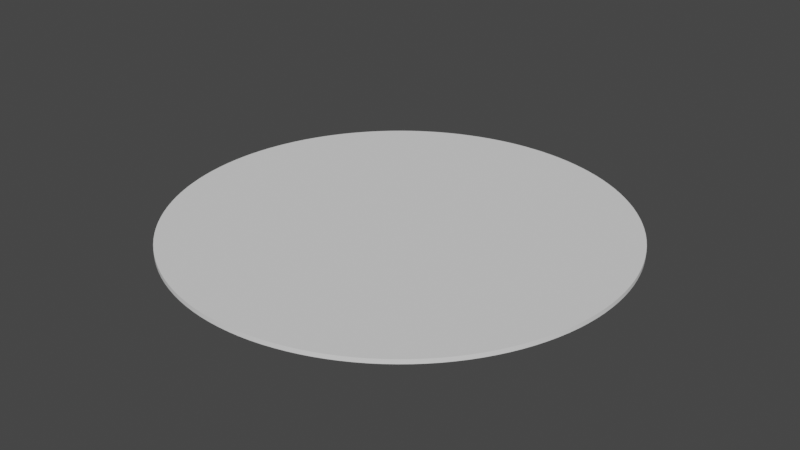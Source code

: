 # Source: Circle.Platform.blend  (saved by Blender 2.93.20; exported with 4.5.12 LTS)
import bpy
from mathutils import Matrix  # noqa: F401  (used for matrix-valued properties, if any)

bpy.ops.wm.read_factory_settings(use_empty=True)
scene = bpy.context.scene
scene.name = 'Scene'

# ---- collections
col_collection = bpy.data.collections.new('Collection'); scene.collection.children.link(col_collection)

# ---- node groups
ng_auto_smooth = bpy.data.node_groups.new('Auto Smooth', 'GeometryNodeTree')
_s = ng_auto_smooth.interface.new_socket(name='Geometry', in_out='OUTPUT', socket_type='NodeSocketGeometry')
_s = ng_auto_smooth.interface.new_socket(name='Geometry', in_out='INPUT', socket_type='NodeSocketGeometry')
_s = ng_auto_smooth.interface.new_socket(name='Angle', in_out='INPUT', socket_type='NodeSocketFloat')
_s.subtype = 'ANGLE'
_s.min_value = 0.0
_s.max_value = 3.142
ng_auto_smooth.is_modifier = True
_N = ng_auto_smooth.nodes; _L = ng_auto_smooth.links
n0 = _N.new('NodeGroupOutput'); n0.name = 'Group Output'; n0.location = (480, -100)
n1 = _N.new('NodeGroupInput'); n1.name = 'Group Input'; n1.location = (-420, -300)
n2 = _N.new('NodeGroupInput'); n2.name = 'Group Input.001'; n2.location = (-60, -100)
n3 = _N.new('GeometryNodeSetShadeSmooth'); n3.name = 'Set Shade Smooth'; n3.location = (120, -100)
n3.domain = 'EDGE'
n4 = _N.new('GeometryNodeSetShadeSmooth'); n4.name = 'Set Shade Smooth.001'; n4.location = (300, -100)
n5 = _N.new('GeometryNodeInputMeshEdgeAngle'); n5.name = 'Edge Angle'; n5.location = (-420, -220)
n6 = _N.new('GeometryNodeInputEdgeSmooth'); n6.name = 'Is Edge Smooth'; n6.location = (-60, -160)
n7 = _N.new('GeometryNodeInputShadeSmooth'); n7.name = 'Is Face Smooth'; n7.location = (-240, -340)
n8 = _N.new('FunctionNodeBooleanMath'); n8.name = 'Boolean Math'; n8.location = (-60, -220)
n9 = _N.new('FunctionNodeCompare'); n9.name = 'Compare'; n9.location = (-240, -180)
n9.operation = 'LESS_EQUAL'
_L.new(n5.outputs[0], n9.inputs[0])
_L.new(n4.outputs[0], n0.inputs[0])
_L.new(n1.outputs[1], n9.inputs[1])
_L.new(n9.outputs[0], n8.inputs[0])
_L.new(n7.outputs[0], n8.inputs[1])
_L.new(n2.outputs[0], n3.inputs[0])
_L.new(n6.outputs[0], n3.inputs[1])
_L.new(n3.outputs[0], n4.inputs[0])
_L.new(n8.outputs[0], n3.inputs[2])
n0.is_active_output = True

# ---- world
world_world = bpy.data.worlds.new('World'); scene.world = world_world
world_world.use_nodes = True; world_world.node_tree.nodes.clear()
_N = world_world.node_tree.nodes; _L = world_world.node_tree.links
n0 = _N.new('ShaderNodeOutputWorld'); n0.name = 'World Output'; n0.location = (300, 300)
n1 = _N.new('ShaderNodeBackground'); n1.name = 'Background'; n1.location = (10, 300)
n1.inputs[0].default_value = (0.05088, 0.05088, 0.05088, 1.0)
_L.new(n1.outputs[0], n0.inputs[0])
n0.is_active_output = True
world_world.color = (0.05088, 0.05088, 0.05088)
world_world.use_sun_shadow = False
world_world.sun_shadow_jitter_overblur = 0.0

# ---- meshes
me_circle_001 = bpy.data.meshes.new('Circle.001')
me_circle_001.from_pydata([(0.0, 1.0, 0.01), (-0.04907, 0.9988, 0.01), (-0.09802, 0.9952, 0.01), (-0.1467, 0.9892, 0.01), (-0.1951, 0.9808, 0.01), (-0.243, 0.97, 0.01), (-0.2903, 0.9569, 0.01), (-0.3369, 0.9415, 0.01), (-0.3827, 0.9239, 0.01), (-0.4276, 0.904, 0.01), (-0.4714, 0.8819, 0.01), (-0.5141, 0.8577, 0.01), (-0.5556, 0.8315, 0.01), (-0.5957, 0.8032, 0.01), (-0.6344, 0.773, 0.01), (-0.6716, 0.741, 0.01), (-0.7071, 0.7071, 0.01), (-0.741, 0.6716, 0.01), (-0.773, 0.6344, 0.01), (-0.8032, 0.5957, 0.01), (-0.8315, 0.5556, 0.01), (-0.8577, 0.5141, 0.01), (-0.8819, 0.4714, 0.01), (-0.904, 0.4276, 0.01), (-0.9239, 0.3827, 0.01), (-0.9415, 0.3369, 0.01), (-0.9569, 0.2903, 0.01), (-0.97, 0.243, 0.01), (-0.9808, 0.1951, 0.01), (-0.9892, 0.1467, 0.01), (-0.9952, 0.09802, 0.01), (-0.9988, 0.04907, 0.01), (-1.0, -4.371e-08, 0.01), (-0.9988, -0.04907, 0.01), (-0.9952, -0.09802, 0.01), (-0.9892, -0.1467, 0.01), (-0.9808, -0.1951, 0.01), (-0.97, -0.243, 0.01), (-0.9569, -0.2903, 0.01), (-0.9415, -0.3369, 0.01), (-0.9239, -0.3827, 0.01), (-0.904, -0.4276, 0.01), (-0.8819, -0.4714, 0.01), (-0.8577, -0.5141, 0.01), (-0.8315, -0.5556, 0.01), (-0.8032, -0.5957, 0.01), (-0.773, -0.6344, 0.01), (-0.741, -0.6716, 0.01), (-0.7071, -0.7071, 0.01), (-0.6716, -0.741, 0.01), (-0.6344, -0.773, 0.01), (-0.5957, -0.8032, 0.01), (-0.5556, -0.8315, 0.01), (-0.5141, -0.8577, 0.01), (-0.4714, -0.8819, 0.01), (-0.4276, -0.904, 0.01), (-0.3827, -0.9239, 0.01), (-0.3369, -0.9415, 0.01), (-0.2903, -0.9569, 0.01), (-0.243, -0.97, 0.01), (-0.1951, -0.9808, 0.01), (-0.1467, -0.9892, 0.01), (-0.09802, -0.9952, 0.01), (-0.04907, -0.9988, 0.01), (8.742e-08, -1.0, 0.01), (0.04907, -0.9988, 0.01), (0.09802, -0.9952, 0.01), (0.1467, -0.9892, 0.01), (0.1951, -0.9808, 0.01), (0.243, -0.97, 0.01), (0.2903, -0.9569, 0.01), (0.3369, -0.9415, 0.01), (0.3827, -0.9239, 0.01), (0.4276, -0.904, 0.01), (0.4714, -0.8819, 0.01), (0.5141, -0.8577, 0.01), (0.5556, -0.8315, 0.01), (0.5957, -0.8032, 0.01), (0.6344, -0.773, 0.01), (0.6716, -0.741, 0.01), (0.7071, -0.7071, 0.01), (0.741, -0.6716, 0.01), (0.773, -0.6344, 0.01), (0.8032, -0.5957, 0.01), (0.8315, -0.5556, 0.01), (0.8577, -0.5141, 0.01), (0.8819, -0.4714, 0.01), (0.904, -0.4276, 0.01), (0.9239, -0.3827, 0.01), (0.9415, -0.3369, 0.01), (0.9569, -0.2903, 0.01), (0.97, -0.243, 0.01), (0.9808, -0.1951, 0.01), (0.9892, -0.1467, 0.01), (0.9952, -0.09802, 0.01), (0.9988, -0.04907, 0.01), (1.0, 1.192e-08, 0.01), (0.9988, 0.04907, 0.01), (0.9952, 0.09802, 0.01), (0.9892, 0.1467, 0.01), (0.9808, 0.1951, 0.01), (0.97, 0.243, 0.01), (0.9569, 0.2903, 0.01), (0.9415, 0.3369, 0.01), (0.9239, 0.3827, 0.01), (0.904, 0.4276, 0.01), (0.8819, 0.4714, 0.01), (0.8577, 0.5141, 0.01), (0.8315, 0.5556, 0.01), (0.8032, 0.5957, 0.01), (0.773, 0.6344, 0.01), (0.741, 0.6716, 0.01), (0.7071, 0.7071, 0.01), (0.6716, 0.741, 0.01), (0.6344, 0.773, 0.01), (0.5957, 0.8032, 0.01), (0.5556, 0.8315, 0.01), (0.5141, 0.8577, 0.01), (0.4714, 0.8819, 0.01), (0.4276, 0.904, 0.01), (0.3827, 0.9239, 0.01), (0.3369, 0.9415, 0.01), (0.2903, 0.9569, 0.01), (0.243, 0.97, 0.01), (0.1951, 0.9808, 0.01), (0.1467, 0.9892, 0.01), (0.09802, 0.9952, 0.01), (0.04907, 0.9988, 0.01), (0.0, 1.0, -0.01), (-0.04907, 0.9988, -0.01), (-0.09802, 0.9952, -0.01), (-0.1467, 0.9892, -0.01), (-0.1951, 0.9808, -0.01), (-0.243, 0.97, -0.01), (-0.2903, 0.9569, -0.01), (-0.3369, 0.9415, -0.01), (-0.3827, 0.9239, -0.01), (-0.4276, 0.904, -0.01), (-0.4714, 0.8819, -0.01), (-0.5141, 0.8577, -0.01), (-0.5556, 0.8315, -0.01), (-0.5957, 0.8032, -0.01), (-0.6344, 0.773, -0.01), (-0.6716, 0.741, -0.01), (-0.7071, 0.7071, -0.01), (-0.741, 0.6716, -0.01), (-0.773, 0.6344, -0.01), (-0.8032, 0.5957, -0.01), (-0.8315, 0.5556, -0.01), (-0.8577, 0.5141, -0.01), (-0.8819, 0.4714, -0.01), (-0.904, 0.4276, -0.01), (-0.9239, 0.3827, -0.01), (-0.9415, 0.3369, -0.01), (-0.9569, 0.2903, -0.01), (-0.97, 0.243, -0.01), (-0.9808, 0.1951, -0.01), (-0.9892, 0.1467, -0.01), (-0.9952, 0.09802, -0.01), (-0.9988, 0.04907, -0.01), (-1.0, -4.371e-08, -0.01), (-0.9988, -0.04907, -0.01), (-0.9952, -0.09802, -0.01), (-0.9892, -0.1467, -0.01), (-0.9808, -0.1951, -0.01), (-0.97, -0.243, -0.01), (-0.9569, -0.2903, -0.01), (-0.9415, -0.3369, -0.01), (-0.9239, -0.3827, -0.01), (-0.904, -0.4276, -0.01), (-0.8819, -0.4714, -0.01), (-0.8577, -0.5141, -0.01), (-0.8315, -0.5556, -0.01), (-0.8032, -0.5957, -0.01), (-0.773, -0.6344, -0.01), (-0.741, -0.6716, -0.01), (-0.7071, -0.7071, -0.01), (-0.6716, -0.741, -0.01), (-0.6344, -0.773, -0.01), (-0.5957, -0.8032, -0.01), (-0.5556, -0.8315, -0.01), (-0.5141, -0.8577, -0.01), (-0.4714, -0.8819, -0.01), (-0.4276, -0.904, -0.01), (-0.3827, -0.9239, -0.01), (-0.3369, -0.9415, -0.01), (-0.2903, -0.9569, -0.01), (-0.243, -0.97, -0.01), (-0.1951, -0.9808, -0.01), (-0.1467, -0.9892, -0.01), (-0.09802, -0.9952, -0.01), (-0.04907, -0.9988, -0.01), (8.742e-08, -1.0, -0.01), (0.04907, -0.9988, -0.01), (0.09802, -0.9952, -0.01), (0.1467, -0.9892, -0.01), (0.1951, -0.9808, -0.01), (0.243, -0.97, -0.01), (0.2903, -0.9569, -0.01), (0.3369, -0.9415, -0.01), (0.3827, -0.9239, -0.01), (0.4276, -0.904, -0.01), (0.4714, -0.8819, -0.01), (0.5141, -0.8577, -0.01), (0.5556, -0.8315, -0.01), (0.5957, -0.8032, -0.01), (0.6344, -0.773, -0.01), (0.6716, -0.741, -0.01), (0.7071, -0.7071, -0.01), (0.741, -0.6716, -0.01), (0.773, -0.6344, -0.01), (0.8032, -0.5957, -0.01), (0.8315, -0.5556, -0.01), (0.8577, -0.5141, -0.01), (0.8819, -0.4714, -0.01), (0.904, -0.4276, -0.01), (0.9239, -0.3827, -0.01), (0.9415, -0.3369, -0.01), (0.9569, -0.2903, -0.01), (0.97, -0.243, -0.01), (0.9808, -0.1951, -0.01), (0.9892, -0.1467, -0.01), (0.9952, -0.09802, -0.01), (0.9988, -0.04907, -0.01), (1.0, 1.192e-08, -0.01), (0.9988, 0.04907, -0.01), (0.9952, 0.09802, -0.01), (0.9892, 0.1467, -0.01), (0.9808, 0.1951, -0.01), (0.97, 0.243, -0.01), (0.9569, 0.2903, -0.01), (0.9415, 0.3369, -0.01), (0.9239, 0.3827, -0.01), (0.904, 0.4276, -0.01), (0.8819, 0.4714, -0.01), (0.8577, 0.5141, -0.01), (0.8315, 0.5556, -0.01), (0.8032, 0.5957, -0.01), (0.773, 0.6344, -0.01), (0.741, 0.6716, -0.01), (0.7071, 0.7071, -0.01), (0.6716, 0.741, -0.01), (0.6344, 0.773, -0.01), (0.5957, 0.8032, -0.01), (0.5556, 0.8315, -0.01), (0.5141, 0.8577, -0.01), (0.4714, 0.8819, -0.01), (0.4276, 0.904, -0.01), (0.3827, 0.9239, -0.01), (0.3369, 0.9415, -0.01), (0.2903, 0.9569, -0.01), (0.243, 0.97, -0.01), (0.1951, 0.9808, -0.01), (0.1467, 0.9892, -0.01), (0.09802, 0.9952, -0.01), (0.04907, 0.9988, -0.01)], [], [(1, 2, 3, 4, 5, 6, 7, 8, 9, 10, 11, 12, 13, 14, 15, 16, 17, 18, 19, 20, 21, 22, 23, 24, 25, 26, 27, 28, 29, 30, 31, 32, 33, 34, 35, 36, 37, 38, 39, 40, 41, 42, 43, 44, 45, 46, 47, 48, 49, 50, 51, 52, 53, 54, 55, 56, 57, 58, 59, 60, 61, 62, 63, 64, 65, 66, 67, 68, 69, 70, 71, 72, 73, 74, 75, 76, 77, 78, 79, 80, 81, 82, 83, 84, 85, 86, 87, 88, 89, 90, 91, 92, 93, 94, 95, 96, 97, 98, 99, 100, 101, 102, 103, 104, 105, 106, 107, 108, 109, 110, 111, 112, 113, 114, 115, 116, 117, 118, 119, 120, 121, 122, 123, 124, 125, 126, 127, 0), (129, 128, 255, 254, 253, 252, 251, 250, 249, 248, 247, 246, 245, 244, 243, 242, 241, 240, 239, 238, 237, 236, 235, 234, 233, 232, 231, 230, 229, 228, 227, 226, 225, 224, 223, 222, 221, 220, 219, 218, 217, 216, 215, 214, 213, 212, 211, 210, 209, 208, 207, 206, 205, 204, 203, 202, 201, 200, 199, 198, 197, 196, 195, 194, 193, 192, 191, 190, 189, 188, 187, 186, 185, 184, 183, 182, 181, 180, 179, 178, 177, 176, 175, 174, 173, 172, 171, 170, 169, 168, 167, 166, 165, 164, 163, 162, 161, 160, 159, 158, 157, 156, 155, 154, 153, 152, 151, 150, 149, 148, 147, 146, 145, 144, 143, 142, 141, 140, 139, 138, 137, 136, 135, 134, 133, 132, 131, 130), (1, 0, 128, 129), (2, 1, 129, 130), (3, 2, 130, 131), (4, 3, 131, 132), (5, 4, 132, 133), (6, 5, 133, 134), (7, 6, 134, 135), (8, 7, 135, 136), (9, 8, 136, 137), (10, 9, 137, 138), (11, 10, 138, 139), (12, 11, 139, 140), (13, 12, 140, 141), (14, 13, 141, 142), (15, 14, 142, 143), (16, 15, 143, 144), (17, 16, 144, 145), (18, 17, 145, 146), (19, 18, 146, 147), (20, 19, 147, 148), (21, 20, 148, 149), (22, 21, 149, 150), (23, 22, 150, 151), (24, 23, 151, 152), (25, 24, 152, 153), (26, 25, 153, 154), (27, 26, 154, 155), (28, 27, 155, 156), (29, 28, 156, 157), (30, 29, 157, 158), (31, 30, 158, 159), (32, 31, 159, 160), (33, 32, 160, 161), (34, 33, 161, 162), (35, 34, 162, 163), (36, 35, 163, 164), (37, 36, 164, 165), (38, 37, 165, 166), (39, 38, 166, 167), (40, 39, 167, 168), (41, 40, 168, 169), (42, 41, 169, 170), (43, 42, 170, 171), (44, 43, 171, 172), (45, 44, 172, 173), (46, 45, 173, 174), (47, 46, 174, 175), (48, 47, 175, 176), (49, 48, 176, 177), (50, 49, 177, 178), (51, 50, 178, 179), (52, 51, 179, 180), (53, 52, 180, 181), (54, 53, 181, 182), (55, 54, 182, 183), (56, 55, 183, 184), (57, 56, 184, 185), (58, 57, 185, 186), (59, 58, 186, 187), (60, 59, 187, 188), (61, 60, 188, 189), (62, 61, 189, 190), (63, 62, 190, 191), (64, 63, 191, 192), (65, 64, 192, 193), (66, 65, 193, 194), (67, 66, 194, 195), (68, 67, 195, 196), (69, 68, 196, 197), (70, 69, 197, 198), (71, 70, 198, 199), (72, 71, 199, 200), (73, 72, 200, 201), (74, 73, 201, 202), (75, 74, 202, 203), (76, 75, 203, 204), (77, 76, 204, 205), (78, 77, 205, 206), (79, 78, 206, 207), (80, 79, 207, 208), (81, 80, 208, 209), (82, 81, 209, 210), (83, 82, 210, 211), (84, 83, 211, 212), (85, 84, 212, 213), (86, 85, 213, 214), (87, 86, 214, 215), (88, 87, 215, 216), (89, 88, 216, 217), (90, 89, 217, 218), (91, 90, 218, 219), (92, 91, 219, 220), (93, 92, 220, 221), (94, 93, 221, 222), (95, 94, 222, 223), (96, 95, 223, 224), (97, 96, 224, 225), (98, 97, 225, 226), (99, 98, 226, 227), (100, 99, 227, 228), (101, 100, 228, 229), (102, 101, 229, 230), (103, 102, 230, 231), (104, 103, 231, 232), (105, 104, 232, 233), (106, 105, 233, 234), (107, 106, 234, 235), (108, 107, 235, 236), (109, 108, 236, 237), (110, 109, 237, 238), (111, 110, 238, 239), (112, 111, 239, 240), (113, 112, 240, 241), (114, 113, 241, 242), (115, 114, 242, 243), (116, 115, 243, 244), (117, 116, 244, 245), (118, 117, 245, 246), (119, 118, 246, 247), (120, 119, 247, 248), (121, 120, 248, 249), (122, 121, 249, 250), (123, 122, 250, 251), (124, 123, 251, 252), (125, 124, 252, 253), (126, 125, 253, 254), (127, 126, 254, 255), (0, 127, 255, 128)])
me_circle_001.polygons.foreach_set('use_smooth', [True] * 130)
_uv = me_circle_001.uv_layers.new(name='UVMap')
_uv.uv.foreach_set('vector', [0.0, 0.0, 0.0, 0.0, 0.0, 0.0, 0.0, 0.0, 0.0, 0.0, 0.0, 0.0, 0.0, 0.0, 0.0, 0.0, 0.0, 0.0, 0.0, 0.0, 0.0, 0.0, 0.0, 0.0, 0.0, 0.0, 0.0, 0.0, 0.0, 0.0, 0.0, 0.0, 0.0, 0.0, 0.0, 0.0, 0.0, 0.0, 0.0, 0.0, 0.0, 0.0, 0.0, 0.0, 0.0, 0.0, 0.0, 0.0, 0.0, 0.0, 0.0, 0.0, 0.0, 0.0, 0.0, 0.0, 0.0, 0.0, 0.0, 0.0, 0.0, 0.0, 0.0, 0.0, 0.0, 0.0, 0.0, 0.0, 0.0, 0.0, 0.0, 0.0, 0.0, 0.0, 0.0, 0.0, 0.0, 0.0, 0.0, 0.0, 0.0, 0.0, 0.0, 0.0, 0.0, 0.0, 0.0, 0.0, 0.0, 0.0, 0.0, 0.0, 0.0, 0.0, 0.0, 0.0, 0.0, 0.0, 0.0, 0.0, 0.0, 0.0, 0.0, 0.0, 0.0, 0.0, 0.0, 0.0, 0.0, 0.0, 0.0, 0.0, 0.0, 0.0, 0.0, 0.0, 0.0, 0.0, 0.0, 0.0, 0.0, 0.0, 0.0, 0.0, 0.0, 0.0, 0.0, 0.0, 0.0, 0.0, 0.0, 0.0, 0.0, 0.0, 0.0, 0.0, 0.0, 0.0, 0.0, 0.0, 0.0, 0.0, 0.0, 0.0, 0.0, 0.0, 0.0, 0.0, 0.0, 0.0, 0.0, 0.0, 0.0, 0.0, 0.0, 0.0, 0.0, 0.0, 0.0, 0.0, 0.0, 0.0, 0.0, 0.0, 0.0, 0.0, 0.0, 0.0, 0.0, 0.0, 0.0, 0.0, 0.0, 0.0, 0.0, 0.0, 0.0, 0.0, 0.0, 0.0, 0.0, 0.0, 0.0, 0.0, 0.0, 0.0, 0.0, 0.0, 0.0, 0.0, 0.0, 0.0, 0.0, 0.0, 0.0, 0.0, 0.0, 0.0, 0.0, 0.0, 0.0, 0.0, 0.0, 0.0, 0.0, 0.0, 0.0, 0.0, 0.0, 0.0, 0.0, 0.0, 0.0, 0.0, 0.0, 0.0, 0.0, 0.0, 0.0, 0.0, 0.0, 0.0, 0.0, 0.0, 0.0, 0.0, 0.0, 0.0, 0.0, 0.0, 0.0, 0.0, 0.0, 0.0, 0.0, 0.0, 0.0, 0.0, 0.0, 0.0, 0.0, 0.0, 0.0, 0.0, 0.0, 0.0, 0.0, 0.0, 0.0, 0.0, 0.0, 0.0, 0.0, 0.0, 0.0, 0.0, 0.0, 0.0, 0.0, 0.0, 0.0, 0.0, 0.0, 0.0, 0.0, 0.0, 0.0, 0.0, 0.0, 0.0, 0.0, 0.0, 0.0, 0.0, 0.0, 0.0, 0.0, 0.0, 0.0, 0.0, 0.0, 0.0, 0.0, 0.0, 0.0, 0.0, 0.0, 0.0, 0.0, 0.0, 0.0, 0.0, 0.0, 0.0, 0.0, 0.0, 0.0, 0.0, 0.0, 0.0, 0.0, 0.0, 0.0, 0.0, 0.0, 0.0, 0.0, 0.0, 0.0, 0.0, 0.0, 0.0, 0.0, 0.0, 0.0, 0.0, 0.0, 0.0, 0.0, 0.0, 0.0, 0.0, 0.0, 0.0, 0.0, 0.0, 0.0, 0.0, 0.0, 0.0, 0.0, 0.0, 0.0, 0.0, 0.0, 0.0, 0.0, 0.0, 0.0, 0.0, 0.0, 0.0, 0.0, 0.0, 0.0, 0.0, 0.0, 0.0, 0.0, 0.0, 0.0, 0.0, 0.0, 0.0, 0.0, 0.0, 0.0, 0.0, 0.0, 0.0, 0.0, 0.0, 0.0, 0.0, 0.0, 0.0, 0.0, 0.0, 0.0, 0.0, 0.0, 0.0, 0.0, 0.0, 0.0, 0.0, 0.0, 0.0, 0.0, 0.0, 0.0, 0.0, 0.0, 0.0, 0.0, 0.0, 0.0, 0.0, 0.0, 0.0, 0.0, 0.0, 0.0, 0.0, 0.0, 0.0, 0.0, 0.0, 0.0, 0.0, 0.0, 0.0, 0.0, 0.0, 0.0, 0.0, 0.0, 0.0, 0.0, 0.0, 0.0, 0.0, 0.0, 0.0, 0.0, 0.0, 0.0, 0.0, 0.0, 0.0, 0.0, 0.0, 0.0, 0.0, 0.0, 0.0, 0.0, 0.0, 0.0, 0.0, 0.0, 0.0, 0.0, 0.0, 0.0, 0.0, 0.0, 0.0, 0.0, 0.0, 0.0, 0.0, 0.0, 0.0, 0.0, 0.0, 0.0, 0.0, 0.0, 0.0, 0.0, 0.0, 0.0, 0.0, 0.0, 0.0, 0.0, 0.0, 0.0, 0.0, 0.0, 0.0, 0.0, 0.0, 0.0, 0.0, 0.0, 0.0, 0.0, 0.0, 0.0, 0.0, 0.0, 0.0, 0.0, 0.0, 0.0, 0.0, 0.0, 0.0, 0.0, 0.0, 0.0, 0.0, 0.0, 0.0, 0.0, 0.0, 0.0, 0.0, 0.0, 0.0, 0.0, 0.0, 0.0, 0.0, 0.0, 0.0, 0.0, 0.0, 0.0, 0.0, 0.0, 0.0, 0.0, 0.0, 0.0, 0.0, 0.0, 0.0, 0.0, 0.0, 0.0, 0.0, 0.0, 0.0, 0.0, 0.0, 0.0, 0.0, 0.0, 0.0, 0.0, 0.0, 0.0, 0.0, 0.0, 0.0, 0.0, 0.0, 0.0, 0.0, 0.0, 0.0, 0.0, 0.0, 0.0, 0.0, 0.0, 0.0, 0.0, 0.0, 0.0, 0.0, 0.0, 0.0, 0.0, 0.0, 0.0, 0.0, 0.0, 0.0, 0.0, 0.0, 0.0, 0.0, 0.0, 0.0, 0.0, 0.0, 0.0, 0.0, 0.0, 0.0, 0.0, 0.0, 0.0, 0.0, 0.0, 0.0, 0.0, 0.0, 0.0, 0.0, 0.0, 0.0, 0.0, 0.0, 0.0, 0.0, 0.0, 0.0, 0.0, 0.0, 0.0, 0.0, 0.0, 0.0, 0.0, 0.0, 0.0, 0.0, 0.0, 0.0, 0.0, 0.0, 0.0, 0.0, 0.0, 0.0, 0.0, 0.0, 0.0, 0.0, 0.0, 0.0, 0.0, 0.0, 0.0, 0.0, 0.0, 0.0, 0.0, 0.0, 0.0, 0.0, 0.0, 0.0, 0.0, 0.0, 0.0, 0.0, 0.0, 0.0, 0.0, 0.0, 0.0, 0.0, 0.0, 0.0, 0.0, 0.0, 0.0, 0.0, 0.0, 0.0, 0.0, 0.0, 0.0, 0.0, 0.0, 0.0, 0.0, 0.0, 0.0, 0.0, 0.0, 0.0, 0.0, 0.0, 0.0, 0.0, 0.0, 0.0, 0.0, 0.0, 0.0, 0.0, 0.0, 0.0, 0.0, 0.0, 0.0, 0.0, 0.0, 0.0, 0.0, 0.0, 0.0, 0.0, 0.0, 0.0, 0.0, 0.0, 0.0, 0.0, 0.0, 0.0, 0.0, 0.0, 0.0, 0.0, 0.0, 0.0, 0.0, 0.0, 0.0, 0.0, 0.0, 0.0, 0.0, 0.0, 0.0, 0.0, 0.0, 0.0, 0.0, 0.0, 0.0, 0.0, 0.0, 0.0, 0.0, 0.0, 0.0, 0.0, 0.0, 0.0, 0.0, 0.0, 0.0, 0.0, 0.0, 0.0, 0.0, 0.0, 0.0, 0.0, 0.0, 0.0, 0.0, 0.0, 0.0, 0.0, 0.0, 0.0, 0.0, 0.0, 0.0, 0.0, 0.0, 0.0, 0.0, 0.0, 0.0, 0.0, 0.0, 0.0, 0.0, 0.0, 0.0, 0.0, 0.0, 0.0, 0.0, 0.0, 0.0, 0.0, 0.0, 0.0, 0.0, 0.0, 0.0, 0.0, 0.0, 0.0, 0.0, 0.0, 0.0, 0.0, 0.0, 0.0, 0.0, 0.0, 0.0, 0.0, 0.0, 0.0, 0.0, 0.0, 0.0, 0.0, 0.0, 0.0, 0.0, 0.0, 0.0, 0.0, 0.0, 0.0, 0.0, 0.0, 0.0, 0.0, 0.0, 0.0, 0.0, 0.0, 0.0, 0.0, 0.0, 0.0, 0.0, 0.0, 0.0, 0.0, 0.0, 0.0, 0.0, 0.0, 0.0, 0.0, 0.0, 0.0, 0.0, 0.0, 0.0, 0.0, 0.0, 0.0, 0.0, 0.0, 0.0, 0.0, 0.0, 0.0, 0.0, 0.0, 0.0, 0.0, 0.0, 0.0, 0.0, 0.0, 0.0, 0.0, 0.0, 0.0, 0.0, 0.0, 0.0, 0.0, 0.0, 0.0, 0.0, 0.0, 0.0, 0.0, 0.0, 0.0, 0.0, 0.0, 0.0, 0.0, 0.0, 0.0, 0.0, 0.0, 0.0, 0.0, 0.0, 0.0, 0.0, 0.0, 0.0, 0.0, 0.0, 0.0, 0.0, 0.0, 0.0, 0.0, 0.0, 0.0, 0.0, 0.0, 0.0, 0.0, 0.0, 0.0, 0.0, 0.0, 0.0, 0.0, 0.0, 0.0, 0.0, 0.0, 0.0, 0.0, 0.0, 0.0, 0.0, 0.0, 0.0, 0.0, 0.0, 0.0, 0.0, 0.0, 0.0, 0.0, 0.0, 0.0, 0.0, 0.0, 0.0, 0.0, 0.0, 0.0, 0.0, 0.0, 0.0, 0.0, 0.0, 0.0, 0.0, 0.0, 0.0, 0.0, 0.0, 0.0, 0.0, 0.0, 0.0, 0.0, 0.0, 0.0, 0.0, 0.0, 0.0, 0.0, 0.0, 0.0, 0.0, 0.0, 0.0, 0.0, 0.0, 0.0, 0.0, 0.0, 0.0, 0.0, 0.0, 0.0, 0.0, 0.0, 0.0, 0.0, 0.0, 0.0, 0.0, 0.0, 0.0, 0.0, 0.0, 0.0, 0.0, 0.0, 0.0, 0.0, 0.0, 0.0, 0.0, 0.0, 0.0, 0.0, 0.0, 0.0, 0.0, 0.0, 0.0, 0.0, 0.0, 0.0, 0.0, 0.0, 0.0, 0.0, 0.0, 0.0, 0.0, 0.0, 0.0, 0.0, 0.0, 0.0, 0.0, 0.0, 0.0, 0.0, 0.0, 0.0, 0.0, 0.0, 0.0, 0.0, 0.0, 0.0, 0.0, 0.0, 0.0, 0.0, 0.0, 0.0, 0.0, 0.0, 0.0, 0.0, 0.0, 0.0, 0.0, 0.0, 0.0, 0.0, 0.0, 0.0, 0.0, 0.0, 0.0, 0.0, 0.0, 0.0, 0.0, 0.0, 0.0, 0.0, 0.0, 0.0, 0.0, 0.0, 0.0, 0.0, 0.0, 0.0, 0.0, 0.0, 0.0, 0.0, 0.0, 0.0, 0.0, 0.0, 0.0, 0.0, 0.0, 0.0, 0.0, 0.0, 0.0, 0.0, 0.0, 0.0, 0.0, 0.0, 0.0, 0.0, 0.0, 0.0, 0.0, 0.0, 0.0, 0.0, 0.0, 0.0, 0.0, 0.0, 0.0, 0.0, 0.0, 0.0, 0.0, 0.0, 0.0, 0.0, 0.0, 0.0, 0.0, 0.0, 0.0, 0.0, 0.0, 0.0, 0.0, 0.0, 0.0, 0.0, 0.0, 0.0, 0.0, 0.0, 0.0, 0.0, 0.0, 0.0, 0.0, 0.0, 0.0, 0.0, 0.0, 0.0, 0.0, 0.0, 0.0, 0.0, 0.0, 0.0, 0.0, 0.0, 0.0, 0.0, 0.0, 0.0, 0.0, 0.0, 0.0, 0.0, 0.0, 0.0, 0.0, 0.0, 0.0, 0.0, 0.0, 0.0, 0.0, 0.0, 0.0, 0.0, 0.0, 0.0, 0.0, 0.0, 0.0, 0.0, 0.0, 0.0, 0.0, 0.0, 0.0, 0.0, 0.0, 0.0, 0.0, 0.0, 0.0, 0.0, 0.0, 0.0, 0.0, 0.0, 0.0, 0.0, 0.0, 0.0, 0.0, 0.0, 0.0, 0.0, 0.0, 0.0, 0.0, 0.0, 0.0, 0.0, 0.0, 0.0, 0.0, 0.0, 0.0, 0.0, 0.0, 0.0, 0.0, 0.0, 0.0, 0.0, 0.0, 0.0, 0.0, 0.0, 0.0, 0.0, 0.0, 0.0, 0.0, 0.0, 0.0, 0.0, 0.0, 0.0, 0.0, 0.0, 0.0, 0.0, 0.0, 0.0, 0.0, 0.0, 0.0, 0.0, 0.0, 0.0, 0.0, 0.0, 0.0, 0.0, 0.0, 0.0, 0.0, 0.0, 0.0, 0.0, 0.0, 0.0, 0.0, 0.0, 0.0, 0.0, 0.0, 0.0, 0.0, 0.0, 0.0, 0.0, 0.0, 0.0, 0.0, 0.0, 0.0, 0.0, 0.0, 0.0, 0.0, 0.0, 0.0, 0.0, 0.0, 0.0, 0.0, 0.0, 0.0, 0.0, 0.0, 0.0, 0.0, 0.0, 0.0, 0.0, 0.0, 0.0, 0.0, 0.0, 0.0, 0.0, 0.0, 0.0, 0.0, 0.0, 0.0, 0.0, 0.0, 0.0, 0.0, 0.0, 0.0, 0.0, 0.0, 0.0, 0.0, 0.0, 0.0, 0.0, 0.0, 0.0, 0.0, 0.0, 0.0, 0.0, 0.0, 0.0, 0.0, 0.0, 0.0, 0.0, 0.0, 0.0, 0.0, 0.0, 0.0, 0.0, 0.0, 0.0, 0.0, 0.0, 0.0, 0.0, 0.0, 0.0, 0.0, 0.0, 0.0, 0.0, 0.0, 0.0, 0.0, 0.0, 0.0, 0.0, 0.0, 0.0, 0.0, 0.0, 0.0, 0.0, 0.0, 0.0, 0.0, 0.0, 0.0, 0.0, 0.0, 0.0, 0.0, 0.0, 0.0, 0.0, 0.0, 0.0, 0.0, 0.0, 0.0, 0.0, 0.0, 0.0, 0.0, 0.0, 0.0, 0.0, 0.0, 0.0, 0.0, 0.0, 0.0, 0.0, 0.0, 0.0, 0.0, 0.0, 0.0, 0.0, 0.0, 0.0, 0.0, 0.0, 0.0, 0.0, 0.0, 0.0, 0.0, 0.0, 0.0, 0.0, 0.0, 0.0, 0.0, 0.0, 0.0, 0.0, 0.0, 0.0, 0.0, 0.0, 0.0, 0.0, 0.0, 0.0, 0.0, 0.0, 0.0, 0.0, 0.0, 0.0, 0.0, 0.0, 0.0, 0.0, 0.0, 0.0, 0.0, 0.0, 0.0, 0.0, 0.0, 0.0, 0.0, 0.0, 0.0, 0.0, 0.0, 0.0, 0.0, 0.0, 0.0, 0.0, 0.0, 0.0, 0.0, 0.0, 0.0, 0.0, 0.0, 0.0, 0.0, 0.0, 0.0, 0.0, 0.0, 0.0, 0.0, 0.0, 0.0, 0.0, 0.0, 0.0, 0.0, 0.0, 0.0, 0.0, 0.0, 0.0, 0.0, 0.0, 0.0, 0.0, 0.0, 0.0, 0.0, 0.0, 0.0, 0.0, 0.0, 0.0, 0.0, 0.0, 0.0, 0.0, 0.0, 0.0, 0.0, 0.0, 0.0, 0.0, 0.0, 0.0, 0.0, 0.0, 0.0, 0.0, 0.0, 0.0, 0.0, 0.0, 0.0, 0.0, 0.0, 0.0, 0.0, 0.0, 0.0, 0.0, 0.0, 0.0, 0.0, 0.0, 0.0, 0.0, 0.0, 0.0, 0.0, 0.0, 0.0, 0.0, 0.0, 0.0, 0.0, 0.0, 0.0, 0.0, 0.0, 0.0, 0.0, 0.0, 0.0, 0.0, 0.0, 0.0, 0.0, 0.0, 0.0, 0.0, 0.0, 0.0, 0.0, 0.0, 0.0, 0.0, 0.0, 0.0, 0.0, 0.0, 0.0, 0.0, 0.0, 0.0, 0.0, 0.0, 0.0, 0.0, 0.0, 0.0, 0.0, 0.0, 0.0, 0.0, 0.0, 0.0, 0.0, 0.0, 0.0, 0.0, 0.0, 0.0, 0.0, 0.0, 0.0, 0.0, 0.0, 0.0, 0.0, 0.0, 0.0, 0.0, 0.0, 0.0])
me_circle_001.use_remesh_fix_poles = True
me_circle_001.use_remesh_preserve_attributes = False
me_circle_001.update()

# ---- objects
ob_circle = bpy.data.objects.new('Circle', me_circle_001)

# ---- transforms, parenting, visibility, modifiers, constraints
ob_circle.location = (0.0, 0.0, 0.0)
_m = ob_circle.modifiers.new('Auto Smooth', 'NODES')
_m.node_group = ng_auto_smooth
_gi = [s.identifier for s in ng_auto_smooth.interface.items_tree if s.item_type == 'SOCKET' and s.in_out == 'INPUT']
_m[_gi[1]] = 0.5236  # Angle

# ---- collection membership
col_collection.objects.link(ob_circle)

# ---- scene / render settings (as saved in the file)
scene.frame_start = 1; scene.frame_end = 250; scene.frame_set(1)
scene.render.engine = 'BLENDER_EEVEE_NEXT'
scene.cycles.use_denoising = False
scene.cycles.samples = 128
scene.cycles.sampling_pattern = 'TABULATED_SOBOL'
scene.cycles.use_adaptive_sampling = False
scene.cycles.use_light_tree = False
scene.view_settings.view_transform = 'Filmic'
bpy.context.view_layer.update()

# ---- added for rendering (the .blend has no active camera and no usable light): camera, sun
cam_auto = bpy.data.cameras.new('AutoCamera')
cam_auto.lens = 50.0
cam_auto.sensor_width = 36.0
cam_auto.clip_end = 1000.0
ob_auto_camera = bpy.data.objects.new('AutoCamera', cam_auto)
scene.collection.objects.link(ob_auto_camera)
ob_auto_camera.location = (2.617, -3.14039, 2.0936)
ob_auto_camera.rotation_euler = (1.09748, -7.21219e-08, 0.694738)
scene.camera = ob_auto_camera
light_auto_sun = bpy.data.lights.new('AutoSun', 'SUN')
light_auto_sun.energy = 3.0
light_auto_sun.angle = 0.0523599
ob_auto_sun = bpy.data.objects.new('AutoSun', light_auto_sun)
scene.collection.objects.link(ob_auto_sun)
ob_auto_sun.rotation_euler = (0.872665, 0.174533, 0.523599)
bpy.context.view_layer.update()
